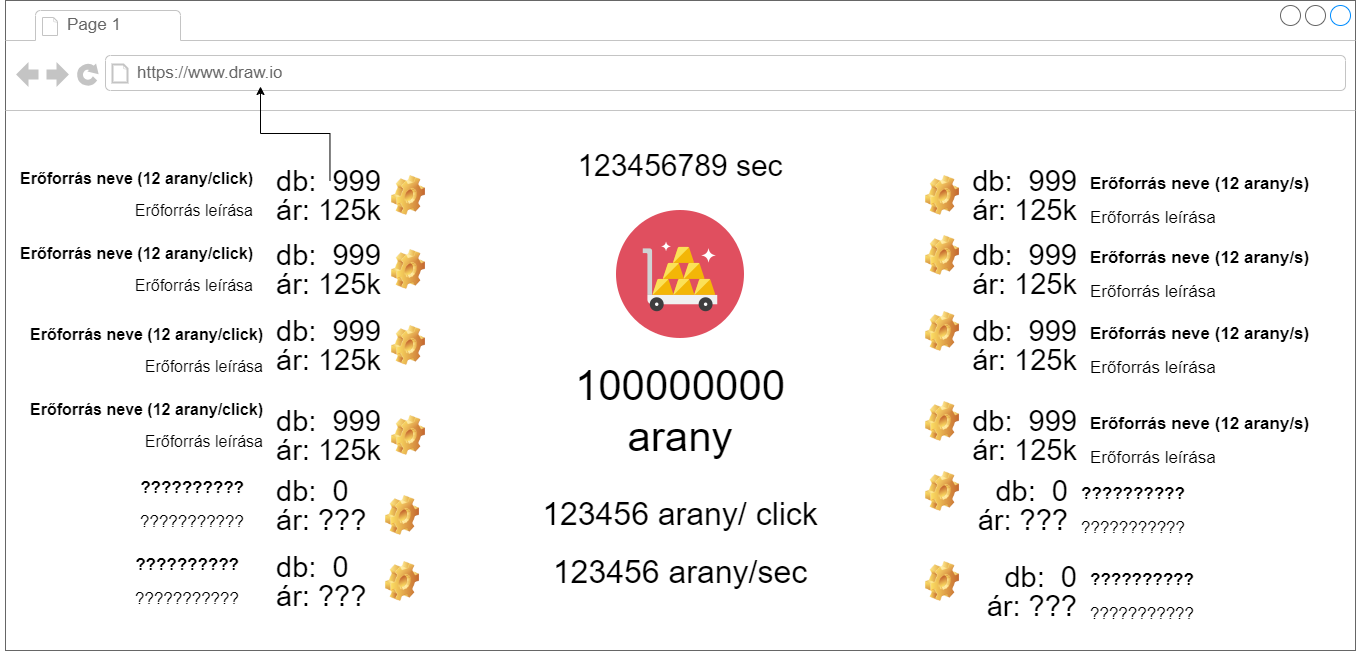

The diagram above was exported from draw.io. Its source (the exported page's mxGraphModel, read from the mxfile embedded in the PNG):
<mxGraphModel dx="1173" dy="2933" grid="1" gridSize="10" guides="1" tooltips="1" connect="1" arrows="1" fold="1" page="1" pageScale="1" pageWidth="827" pageHeight="1169" math="0" shadow="0">
  <root>
    <mxCell id="0" />
    <mxCell id="1" parent="0" />
    <mxCell id="8jQcZE6iNs6ny8tH0B51-1" value="" style="strokeWidth=1;shadow=0;dashed=0;align=center;html=1;shape=mxgraph.mockup.containers.browserWindow;rSize=0;strokeColor=#666666;strokeColor2=#008cff;strokeColor3=#c4c4c4;mainText=,;recursiveResize=0;" vertex="1" parent="1">
      <mxGeometry x="10" y="-1200" width="1350" height="650" as="geometry" />
    </mxCell>
    <mxCell id="8jQcZE6iNs6ny8tH0B51-2" value="Page 1" style="strokeWidth=1;shadow=0;dashed=0;align=center;html=1;shape=mxgraph.mockup.containers.anchor;fontSize=17;fontColor=#666666;align=left;whiteSpace=wrap;" vertex="1" parent="8jQcZE6iNs6ny8tH0B51-1">
      <mxGeometry x="60" y="12" width="110" height="26" as="geometry" />
    </mxCell>
    <mxCell id="8jQcZE6iNs6ny8tH0B51-3" value="https://www.draw.io" style="strokeWidth=1;shadow=0;dashed=0;align=center;html=1;shape=mxgraph.mockup.containers.anchor;rSize=0;fontSize=17;fontColor=#666666;align=left;" vertex="1" parent="8jQcZE6iNs6ny8tH0B51-1">
      <mxGeometry x="130" y="60" width="250" height="26" as="geometry" />
    </mxCell>
    <mxCell id="8jQcZE6iNs6ny8tH0B51-5" value="" style="shape=image;html=1;verticalAlign=top;verticalLabelPosition=bottom;labelBackgroundColor=#ffffff;imageAspect=0;aspect=fixed;image=https://cdn0.iconfinder.com/data/icons/kameleon-free-pack-rounded/110/Gold-Cart-128.png" vertex="1" parent="8jQcZE6iNs6ny8tH0B51-1">
      <mxGeometry x="611" y="210" width="128" height="128" as="geometry" />
    </mxCell>
    <mxCell id="8jQcZE6iNs6ny8tH0B51-6" value="100000000&lt;br&gt;arany&lt;br&gt;" style="text;html=1;strokeColor=none;fillColor=none;align=center;verticalAlign=middle;whiteSpace=wrap;rounded=0;fontSize=42;" vertex="1" parent="8jQcZE6iNs6ny8tH0B51-1">
      <mxGeometry x="645" y="396" width="60" height="30" as="geometry" />
    </mxCell>
    <mxCell id="8jQcZE6iNs6ny8tH0B51-7" value="123456789 sec" style="text;html=1;strokeColor=none;fillColor=none;align=center;verticalAlign=middle;whiteSpace=wrap;rounded=0;fontSize=30;" vertex="1" parent="8jQcZE6iNs6ny8tH0B51-1">
      <mxGeometry x="500" y="130" width="350" height="70" as="geometry" />
    </mxCell>
    <mxCell id="8jQcZE6iNs6ny8tH0B51-8" value="" style="image;html=1;image=img/lib/clip_art/general/Gear_128x128.png" vertex="1" parent="8jQcZE6iNs6ny8tH0B51-1">
      <mxGeometry x="920" y="170" width="34" height="50" as="geometry" />
    </mxCell>
    <mxCell id="8jQcZE6iNs6ny8tH0B51-9" value="&lt;p style=&quot;line-height: 100%; font-size: 29px;&quot;&gt;db:&amp;nbsp; 999&lt;br style=&quot;font-size: 29px;&quot;&gt;ár: 125k&lt;/p&gt;" style="text;html=1;strokeColor=none;fillColor=none;align=right;verticalAlign=middle;whiteSpace=wrap;rounded=0;fontSize=29;" vertex="1" parent="8jQcZE6iNs6ny8tH0B51-1">
      <mxGeometry x="963" y="180" width="111" height="30" as="geometry" />
    </mxCell>
    <mxCell id="8jQcZE6iNs6ny8tH0B51-10" value="&lt;p style=&quot;line-height: 100%; font-size: 17px;&quot;&gt;&lt;font style=&quot;font-size: 17px;&quot;&gt;&lt;b style=&quot;font-size: 17px;&quot;&gt;Erőforrás neve (12 arany/s)&lt;/b&gt;&lt;/font&gt;&lt;/p&gt;&lt;p style=&quot;line-height: 100%; font-size: 17px;&quot;&gt;&lt;font style=&quot;font-size: 17px;&quot;&gt;Erőforrás leírása&lt;/font&gt;&lt;/p&gt;" style="text;html=1;strokeColor=none;fillColor=none;align=left;verticalAlign=middle;whiteSpace=wrap;rounded=0;fontSize=17;" vertex="1" parent="8jQcZE6iNs6ny8tH0B51-1">
      <mxGeometry x="1083" y="170" width="241" height="60" as="geometry" />
    </mxCell>
    <mxCell id="8jQcZE6iNs6ny8tH0B51-12" value="" style="image;html=1;image=img/lib/clip_art/general/Gear_128x128.png" vertex="1" parent="8jQcZE6iNs6ny8tH0B51-1">
      <mxGeometry x="920" y="230" width="34" height="50" as="geometry" />
    </mxCell>
    <mxCell id="8jQcZE6iNs6ny8tH0B51-13" value="&lt;p style=&quot;line-height: 100%; font-size: 29px;&quot;&gt;db:&amp;nbsp; 999&lt;br style=&quot;font-size: 29px;&quot;&gt;ár: 125k&lt;/p&gt;" style="text;html=1;strokeColor=none;fillColor=none;align=right;verticalAlign=middle;whiteSpace=wrap;rounded=0;fontSize=29;" vertex="1" parent="8jQcZE6iNs6ny8tH0B51-1">
      <mxGeometry x="963" y="254" width="111" height="30" as="geometry" />
    </mxCell>
    <mxCell id="8jQcZE6iNs6ny8tH0B51-14" value="&lt;p style=&quot;line-height: 100%; font-size: 17px;&quot;&gt;&lt;font style=&quot;font-size: 17px;&quot;&gt;&lt;b style=&quot;font-size: 17px;&quot;&gt;Erőforrás neve (12 arany/s)&lt;/b&gt;&lt;/font&gt;&lt;/p&gt;&lt;p style=&quot;line-height: 100%; font-size: 17px;&quot;&gt;&lt;font style=&quot;font-size: 17px;&quot;&gt;Erőforrás leírása&lt;/font&gt;&lt;/p&gt;" style="text;html=1;strokeColor=none;fillColor=none;align=left;verticalAlign=middle;whiteSpace=wrap;rounded=0;fontSize=17;" vertex="1" parent="8jQcZE6iNs6ny8tH0B51-1">
      <mxGeometry x="1083" y="244" width="241" height="60" as="geometry" />
    </mxCell>
    <mxCell id="8jQcZE6iNs6ny8tH0B51-15" value="" style="image;html=1;image=img/lib/clip_art/general/Gear_128x128.png" vertex="1" parent="8jQcZE6iNs6ny8tH0B51-1">
      <mxGeometry x="920" y="306" width="34" height="50" as="geometry" />
    </mxCell>
    <mxCell id="8jQcZE6iNs6ny8tH0B51-16" value="&lt;p style=&quot;line-height: 100%; font-size: 29px;&quot;&gt;db:&amp;nbsp; 999&lt;br style=&quot;font-size: 29px;&quot;&gt;ár: 125k&lt;/p&gt;" style="text;html=1;strokeColor=none;fillColor=none;align=right;verticalAlign=middle;whiteSpace=wrap;rounded=0;fontSize=29;" vertex="1" parent="8jQcZE6iNs6ny8tH0B51-1">
      <mxGeometry x="963" y="330" width="111" height="30" as="geometry" />
    </mxCell>
    <mxCell id="8jQcZE6iNs6ny8tH0B51-17" value="&lt;p style=&quot;line-height: 100%; font-size: 17px;&quot;&gt;&lt;font style=&quot;font-size: 17px;&quot;&gt;&lt;b style=&quot;font-size: 17px;&quot;&gt;Erőforrás neve (12 arany/s)&lt;/b&gt;&lt;/font&gt;&lt;/p&gt;&lt;p style=&quot;line-height: 100%; font-size: 17px;&quot;&gt;&lt;font style=&quot;font-size: 17px;&quot;&gt;Erőforrás leírása&lt;/font&gt;&lt;/p&gt;" style="text;html=1;strokeColor=none;fillColor=none;align=left;verticalAlign=middle;whiteSpace=wrap;rounded=0;fontSize=17;" vertex="1" parent="8jQcZE6iNs6ny8tH0B51-1">
      <mxGeometry x="1083" y="320" width="241" height="60" as="geometry" />
    </mxCell>
    <mxCell id="8jQcZE6iNs6ny8tH0B51-18" value="" style="image;html=1;image=img/lib/clip_art/general/Gear_128x128.png" vertex="1" parent="8jQcZE6iNs6ny8tH0B51-1">
      <mxGeometry x="920" y="396" width="34" height="50" as="geometry" />
    </mxCell>
    <mxCell id="8jQcZE6iNs6ny8tH0B51-19" value="&lt;p style=&quot;line-height: 100%; font-size: 29px;&quot;&gt;db:&amp;nbsp; 999&lt;br style=&quot;font-size: 29px;&quot;&gt;ár: 125k&lt;/p&gt;" style="text;html=1;strokeColor=none;fillColor=none;align=right;verticalAlign=middle;whiteSpace=wrap;rounded=0;fontSize=29;" vertex="1" parent="8jQcZE6iNs6ny8tH0B51-1">
      <mxGeometry x="963" y="420" width="111" height="30" as="geometry" />
    </mxCell>
    <mxCell id="8jQcZE6iNs6ny8tH0B51-20" value="&lt;p style=&quot;line-height: 100%; font-size: 17px;&quot;&gt;&lt;font style=&quot;font-size: 17px;&quot;&gt;&lt;b style=&quot;font-size: 17px;&quot;&gt;Erőforrás neve (12 arany/s)&lt;/b&gt;&lt;/font&gt;&lt;/p&gt;&lt;p style=&quot;line-height: 100%; font-size: 17px;&quot;&gt;&lt;font style=&quot;font-size: 17px;&quot;&gt;Erőforrás leírása&lt;/font&gt;&lt;/p&gt;" style="text;html=1;strokeColor=none;fillColor=none;align=left;verticalAlign=middle;whiteSpace=wrap;rounded=0;fontSize=17;" vertex="1" parent="8jQcZE6iNs6ny8tH0B51-1">
      <mxGeometry x="1083" y="410" width="241" height="60" as="geometry" />
    </mxCell>
    <mxCell id="8jQcZE6iNs6ny8tH0B51-21" value="" style="image;html=1;image=img/lib/clip_art/general/Gear_128x128.png" vertex="1" parent="8jQcZE6iNs6ny8tH0B51-1">
      <mxGeometry x="920" y="466" width="34" height="50" as="geometry" />
    </mxCell>
    <mxCell id="8jQcZE6iNs6ny8tH0B51-22" value="&lt;p style=&quot;line-height: 100%; font-size: 29px;&quot;&gt;db:&amp;nbsp; 0&lt;br style=&quot;font-size: 29px;&quot;&gt;ár: ???&lt;/p&gt;" style="text;html=1;strokeColor=none;fillColor=none;align=right;verticalAlign=middle;whiteSpace=wrap;rounded=0;fontSize=29;" vertex="1" parent="8jQcZE6iNs6ny8tH0B51-1">
      <mxGeometry x="954" y="490" width="111" height="30" as="geometry" />
    </mxCell>
    <mxCell id="8jQcZE6iNs6ny8tH0B51-23" value="&lt;p style=&quot;line-height: 100%; font-size: 17px;&quot;&gt;&lt;b&gt;??????????&lt;/b&gt;&lt;/p&gt;&lt;p style=&quot;line-height: 100%; font-size: 17px;&quot;&gt;???????????&lt;/p&gt;" style="text;html=1;strokeColor=none;fillColor=none;align=left;verticalAlign=middle;whiteSpace=wrap;rounded=0;fontSize=17;" vertex="1" parent="8jQcZE6iNs6ny8tH0B51-1">
      <mxGeometry x="1074" y="480" width="241" height="60" as="geometry" />
    </mxCell>
    <mxCell id="8jQcZE6iNs6ny8tH0B51-24" value="" style="image;html=1;image=img/lib/clip_art/general/Gear_128x128.png" vertex="1" parent="8jQcZE6iNs6ny8tH0B51-1">
      <mxGeometry x="920" y="556" width="34" height="50" as="geometry" />
    </mxCell>
    <mxCell id="8jQcZE6iNs6ny8tH0B51-27" value="&lt;p style=&quot;line-height: 100%; font-size: 29px;&quot;&gt;db:&amp;nbsp; 0&lt;br style=&quot;font-size: 29px;&quot;&gt;ár: ???&lt;/p&gt;" style="text;html=1;strokeColor=none;fillColor=none;align=right;verticalAlign=middle;whiteSpace=wrap;rounded=0;fontSize=29;" vertex="1" parent="8jQcZE6iNs6ny8tH0B51-1">
      <mxGeometry x="963" y="576" width="111" height="30" as="geometry" />
    </mxCell>
    <mxCell id="8jQcZE6iNs6ny8tH0B51-28" value="&lt;p style=&quot;line-height: 100%; font-size: 17px;&quot;&gt;&lt;b&gt;??????????&lt;/b&gt;&lt;/p&gt;&lt;p style=&quot;line-height: 100%; font-size: 17px;&quot;&gt;???????????&lt;/p&gt;" style="text;html=1;strokeColor=none;fillColor=none;align=left;verticalAlign=middle;whiteSpace=wrap;rounded=0;fontSize=17;" vertex="1" parent="8jQcZE6iNs6ny8tH0B51-1">
      <mxGeometry x="1083" y="566" width="241" height="60" as="geometry" />
    </mxCell>
    <mxCell id="8jQcZE6iNs6ny8tH0B51-29" value="" style="image;html=1;image=img/lib/clip_art/general/Gear_128x128.png" vertex="1" parent="8jQcZE6iNs6ny8tH0B51-1">
      <mxGeometry x="386" y="170" width="34" height="50" as="geometry" />
    </mxCell>
    <mxCell id="8jQcZE6iNs6ny8tH0B51-30" value="" style="image;html=1;image=img/lib/clip_art/general/Gear_128x128.png" vertex="1" parent="8jQcZE6iNs6ny8tH0B51-1">
      <mxGeometry x="386" y="244" width="34" height="50" as="geometry" />
    </mxCell>
    <mxCell id="8jQcZE6iNs6ny8tH0B51-31" value="" style="image;html=1;image=img/lib/clip_art/general/Gear_128x128.png" vertex="1" parent="8jQcZE6iNs6ny8tH0B51-1">
      <mxGeometry x="386" y="320" width="34" height="50" as="geometry" />
    </mxCell>
    <mxCell id="8jQcZE6iNs6ny8tH0B51-32" value="" style="image;html=1;image=img/lib/clip_art/general/Gear_128x128.png" vertex="1" parent="8jQcZE6iNs6ny8tH0B51-1">
      <mxGeometry x="386" y="410" width="34" height="50" as="geometry" />
    </mxCell>
    <mxCell id="8jQcZE6iNs6ny8tH0B51-33" value="" style="image;html=1;image=img/lib/clip_art/general/Gear_128x128.png" vertex="1" parent="8jQcZE6iNs6ny8tH0B51-1">
      <mxGeometry x="380" y="490" width="34" height="50" as="geometry" />
    </mxCell>
    <mxCell id="8jQcZE6iNs6ny8tH0B51-34" value="" style="image;html=1;image=img/lib/clip_art/general/Gear_128x128.png" vertex="1" parent="8jQcZE6iNs6ny8tH0B51-1">
      <mxGeometry x="380" y="556" width="34" height="50" as="geometry" />
    </mxCell>
    <mxCell id="8jQcZE6iNs6ny8tH0B51-51" value="" style="edgeStyle=orthogonalEdgeStyle;rounded=0;orthogonalLoop=1;jettySize=auto;html=1;" edge="1" parent="8jQcZE6iNs6ny8tH0B51-1" source="8jQcZE6iNs6ny8tH0B51-35" target="8jQcZE6iNs6ny8tH0B51-3">
      <mxGeometry relative="1" as="geometry" />
    </mxCell>
    <mxCell id="8jQcZE6iNs6ny8tH0B51-35" value="&lt;p style=&quot;line-height: 100%; font-size: 29px;&quot;&gt;db:&amp;nbsp; 999&lt;br style=&quot;font-size: 29px;&quot;&gt;ár: 125k&lt;/p&gt;" style="text;html=1;strokeColor=none;fillColor=none;align=left;verticalAlign=middle;whiteSpace=wrap;rounded=0;fontSize=29;" vertex="1" parent="8jQcZE6iNs6ny8tH0B51-1">
      <mxGeometry x="269" y="180" width="111" height="30" as="geometry" />
    </mxCell>
    <mxCell id="8jQcZE6iNs6ny8tH0B51-36" value="&lt;p style=&quot;line-height: 100%; font-size: 29px;&quot;&gt;db:&amp;nbsp; 999&lt;br style=&quot;font-size: 29px;&quot;&gt;ár: 125k&lt;/p&gt;" style="text;html=1;strokeColor=none;fillColor=none;align=left;verticalAlign=middle;whiteSpace=wrap;rounded=0;fontSize=29;" vertex="1" parent="8jQcZE6iNs6ny8tH0B51-1">
      <mxGeometry x="269" y="254" width="111" height="30" as="geometry" />
    </mxCell>
    <mxCell id="8jQcZE6iNs6ny8tH0B51-37" value="&lt;p style=&quot;line-height: 100%; font-size: 29px;&quot;&gt;db:&amp;nbsp; 999&lt;br style=&quot;font-size: 29px;&quot;&gt;ár: 125k&lt;/p&gt;" style="text;html=1;strokeColor=none;fillColor=none;align=left;verticalAlign=middle;whiteSpace=wrap;rounded=0;fontSize=29;" vertex="1" parent="8jQcZE6iNs6ny8tH0B51-1">
      <mxGeometry x="269" y="330" width="111" height="30" as="geometry" />
    </mxCell>
    <mxCell id="8jQcZE6iNs6ny8tH0B51-38" value="&lt;p style=&quot;line-height: 100%; font-size: 29px;&quot;&gt;db:&amp;nbsp; 999&lt;br style=&quot;font-size: 29px;&quot;&gt;ár: 125k&lt;/p&gt;" style="text;html=1;strokeColor=none;fillColor=none;align=left;verticalAlign=middle;whiteSpace=wrap;rounded=0;fontSize=29;" vertex="1" parent="8jQcZE6iNs6ny8tH0B51-1">
      <mxGeometry x="269" y="420" width="111" height="30" as="geometry" />
    </mxCell>
    <mxCell id="8jQcZE6iNs6ny8tH0B51-39" value="&lt;p style=&quot;line-height: 100%; font-size: 29px;&quot;&gt;db:&amp;nbsp; 0&lt;br style=&quot;font-size: 29px;&quot;&gt;ár: ???&lt;/p&gt;" style="text;html=1;strokeColor=none;fillColor=none;align=left;verticalAlign=middle;whiteSpace=wrap;rounded=0;fontSize=29;" vertex="1" parent="8jQcZE6iNs6ny8tH0B51-1">
      <mxGeometry x="269" y="490" width="111" height="30" as="geometry" />
    </mxCell>
    <mxCell id="8jQcZE6iNs6ny8tH0B51-40" value="&lt;p style=&quot;line-height: 100%; font-size: 29px;&quot;&gt;db:&amp;nbsp; 0&lt;br style=&quot;font-size: 29px;&quot;&gt;ár: ???&lt;/p&gt;" style="text;html=1;strokeColor=none;fillColor=none;align=left;verticalAlign=middle;whiteSpace=wrap;rounded=0;fontSize=29;" vertex="1" parent="8jQcZE6iNs6ny8tH0B51-1">
      <mxGeometry x="269" y="566" width="111" height="30" as="geometry" />
    </mxCell>
    <mxCell id="8jQcZE6iNs6ny8tH0B51-41" value="&lt;p style=&quot;line-height: 100%; font-size: 16px;&quot;&gt;&lt;font style=&quot;font-size: 16px;&quot;&gt;&lt;b style=&quot;font-size: 16px;&quot;&gt;Erőforrás neve (12 arany/click&lt;/b&gt;&lt;/font&gt;&lt;b style=&quot;background-color: initial; font-size: 16px;&quot;&gt;)&lt;/b&gt;&lt;/p&gt;&lt;p style=&quot;line-height: 100%; font-size: 16px;&quot;&gt;&lt;font style=&quot;font-size: 16px;&quot;&gt;Erőforrás leírása&lt;/font&gt;&lt;/p&gt;" style="text;html=1;strokeColor=none;fillColor=none;align=right;verticalAlign=middle;whiteSpace=wrap;rounded=0;fontSize=16;" vertex="1" parent="8jQcZE6iNs6ny8tH0B51-1">
      <mxGeometry x="9" y="164" width="241" height="60" as="geometry" />
    </mxCell>
    <mxCell id="8jQcZE6iNs6ny8tH0B51-45" value="&lt;p style=&quot;line-height: 100%; font-size: 17px;&quot;&gt;&lt;b&gt;??????????&lt;/b&gt;&lt;/p&gt;&lt;p style=&quot;line-height: 100%; font-size: 17px;&quot;&gt;???????????&lt;/p&gt;" style="text;html=1;strokeColor=none;fillColor=none;align=right;verticalAlign=middle;whiteSpace=wrap;rounded=0;fontSize=17;" vertex="1" parent="8jQcZE6iNs6ny8tH0B51-1">
      <mxGeometry y="474" width="241" height="60" as="geometry" />
    </mxCell>
    <mxCell id="8jQcZE6iNs6ny8tH0B51-46" value="&lt;p style=&quot;line-height: 100%; font-size: 17px;&quot;&gt;&lt;b&gt;??????????&lt;/b&gt;&lt;/p&gt;&lt;p style=&quot;line-height: 100%; font-size: 17px;&quot;&gt;???????????&lt;/p&gt;" style="text;html=1;strokeColor=none;fillColor=none;align=right;verticalAlign=middle;whiteSpace=wrap;rounded=0;fontSize=17;" vertex="1" parent="8jQcZE6iNs6ny8tH0B51-1">
      <mxGeometry x="-5.5" y="551" width="241" height="60" as="geometry" />
    </mxCell>
    <mxCell id="8jQcZE6iNs6ny8tH0B51-52" value="&lt;p style=&quot;line-height: 100%; font-size: 16px;&quot;&gt;&lt;font style=&quot;font-size: 16px;&quot;&gt;&lt;b style=&quot;font-size: 16px;&quot;&gt;Erőforrás neve (12 arany/click&lt;/b&gt;&lt;/font&gt;&lt;b style=&quot;background-color: initial; font-size: 16px;&quot;&gt;)&lt;/b&gt;&lt;/p&gt;&lt;p style=&quot;line-height: 100%; font-size: 16px;&quot;&gt;&lt;font style=&quot;font-size: 16px;&quot;&gt;Erőforrás leírása&lt;/font&gt;&lt;/p&gt;" style="text;html=1;strokeColor=none;fillColor=none;align=right;verticalAlign=middle;whiteSpace=wrap;rounded=0;fontSize=16;" vertex="1" parent="8jQcZE6iNs6ny8tH0B51-1">
      <mxGeometry x="9" y="239" width="241" height="60" as="geometry" />
    </mxCell>
    <mxCell id="8jQcZE6iNs6ny8tH0B51-53" value="&lt;p style=&quot;line-height: 100%; font-size: 16px;&quot;&gt;&lt;font style=&quot;font-size: 16px;&quot;&gt;&lt;b style=&quot;font-size: 16px;&quot;&gt;Erőforrás neve (12 arany/click&lt;/b&gt;&lt;/font&gt;&lt;b style=&quot;background-color: initial; font-size: 16px;&quot;&gt;)&lt;/b&gt;&lt;/p&gt;&lt;p style=&quot;line-height: 100%; font-size: 16px;&quot;&gt;&lt;font style=&quot;font-size: 16px;&quot;&gt;Erőforrás leírása&lt;/font&gt;&lt;/p&gt;" style="text;html=1;strokeColor=none;fillColor=none;align=right;verticalAlign=middle;whiteSpace=wrap;rounded=0;fontSize=16;" vertex="1" parent="8jQcZE6iNs6ny8tH0B51-1">
      <mxGeometry x="19" y="320" width="241" height="60" as="geometry" />
    </mxCell>
    <mxCell id="8jQcZE6iNs6ny8tH0B51-54" value="&lt;p style=&quot;line-height: 100%; font-size: 16px;&quot;&gt;&lt;font style=&quot;font-size: 16px;&quot;&gt;&lt;b style=&quot;font-size: 16px;&quot;&gt;Erőforrás neve (12 arany/click&lt;/b&gt;&lt;/font&gt;&lt;b style=&quot;background-color: initial; font-size: 16px;&quot;&gt;)&lt;/b&gt;&lt;/p&gt;&lt;p style=&quot;line-height: 100%; font-size: 16px;&quot;&gt;&lt;font style=&quot;font-size: 16px;&quot;&gt;Erőforrás leírása&lt;/font&gt;&lt;/p&gt;" style="text;html=1;strokeColor=none;fillColor=none;align=right;verticalAlign=middle;whiteSpace=wrap;rounded=0;fontSize=16;" vertex="1" parent="8jQcZE6iNs6ny8tH0B51-1">
      <mxGeometry x="19" y="395" width="241" height="60" as="geometry" />
    </mxCell>
    <mxCell id="8jQcZE6iNs6ny8tH0B51-55" value="&lt;p style=&quot;line-height: 180%;&quot;&gt;123456 arany/ click&lt;br style=&quot;font-size: 32px;&quot;&gt;123456 arany/sec&lt;/p&gt;" style="text;html=1;strokeColor=none;fillColor=none;align=center;verticalAlign=middle;whiteSpace=wrap;rounded=0;fontSize=32;" vertex="1" parent="8jQcZE6iNs6ny8tH0B51-1">
      <mxGeometry x="495" y="466" width="360" height="154" as="geometry" />
    </mxCell>
  </root>
</mxGraphModel>